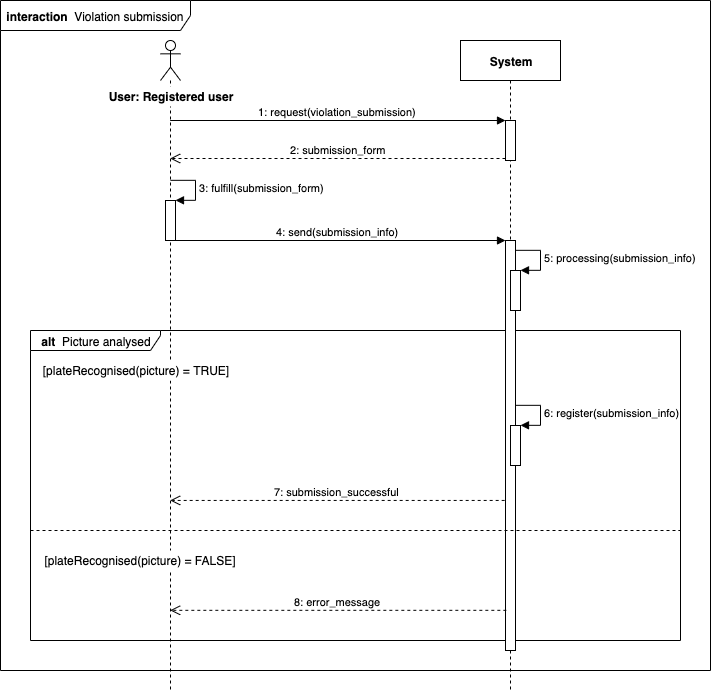

The diagram above was exported from draw.io. Its source (the exported page's mxGraphModel, read from the mxfile embedded in the PNG):
<mxGraphModel dx="910" dy="636" grid="1" gridSize="10" guides="1" tooltips="1" connect="1" arrows="1" fold="1" page="1" pageScale="1" pageWidth="1100" pageHeight="850" background="#ffffff" math="0" shadow="0">
  <root>
    <mxCell id="0" />
    <mxCell id="1" parent="0" />
    <mxCell id="Y1CoSFJEu1rjlVGc4ZUV-2" value="&lt;b&gt;&amp;nbsp;interaction&lt;/b&gt;&amp;nbsp; Violation submission" style="shape=umlFrame;whiteSpace=wrap;html=1;width=190;height=30;align=left;" vertex="1" parent="1">
      <mxGeometry x="40" y="240" width="710" height="670" as="geometry" />
    </mxCell>
    <mxCell id="Y1CoSFJEu1rjlVGc4ZUV-22" value="&lt;b&gt;alt&amp;nbsp;&lt;/b&gt;&amp;nbsp;Picture analysed" style="shape=umlFrame;whiteSpace=wrap;html=1;fillColor=#ffffff;width=130;height=20;" vertex="1" parent="1">
      <mxGeometry x="70" y="570" width="650" height="310" as="geometry" />
    </mxCell>
    <mxCell id="Y1CoSFJEu1rjlVGc4ZUV-7" value="" style="shape=umlLifeline;participant=umlActor;perimeter=lifelinePerimeter;whiteSpace=wrap;html=1;container=1;collapsible=0;recursiveResize=0;verticalAlign=top;spacingTop=36;labelBackgroundColor=#ffffff;outlineConnect=0;" vertex="1" parent="1">
      <mxGeometry x="200" y="280" width="20" height="650" as="geometry" />
    </mxCell>
    <mxCell id="Y1CoSFJEu1rjlVGc4ZUV-14" value="" style="html=1;points=[];perimeter=orthogonalPerimeter;fillColor=#ffffff;" vertex="1" parent="Y1CoSFJEu1rjlVGc4ZUV-7">
      <mxGeometry x="5" y="160" width="10" height="40" as="geometry" />
    </mxCell>
    <mxCell id="Y1CoSFJEu1rjlVGc4ZUV-15" value="3: fulfill(submission_form)" style="edgeStyle=orthogonalEdgeStyle;html=1;align=left;spacingLeft=2;endArrow=block;rounded=0;entryX=1;entryY=0;" edge="1" target="Y1CoSFJEu1rjlVGc4ZUV-14" parent="Y1CoSFJEu1rjlVGc4ZUV-7">
      <mxGeometry relative="1" as="geometry">
        <mxPoint x="10" y="140" as="sourcePoint" />
        <Array as="points">
          <mxPoint x="35" y="140" />
        </Array>
      </mxGeometry>
    </mxCell>
    <mxCell id="Y1CoSFJEu1rjlVGc4ZUV-8" value="&lt;b&gt;System&lt;/b&gt;" style="shape=umlLifeline;perimeter=lifelinePerimeter;whiteSpace=wrap;html=1;container=1;collapsible=0;recursiveResize=0;outlineConnect=0;" vertex="1" parent="1">
      <mxGeometry x="500" y="280" width="100" height="650" as="geometry" />
    </mxCell>
    <mxCell id="Y1CoSFJEu1rjlVGc4ZUV-11" value="" style="html=1;points=[];perimeter=orthogonalPerimeter;fillColor=#ffffff;" vertex="1" parent="Y1CoSFJEu1rjlVGc4ZUV-8">
      <mxGeometry x="45" y="80" width="10" height="40" as="geometry" />
    </mxCell>
    <mxCell id="Y1CoSFJEu1rjlVGc4ZUV-16" value="" style="html=1;points=[];perimeter=orthogonalPerimeter;fillColor=#ffffff;" vertex="1" parent="Y1CoSFJEu1rjlVGc4ZUV-8">
      <mxGeometry x="45" y="200" width="10" height="410" as="geometry" />
    </mxCell>
    <mxCell id="Y1CoSFJEu1rjlVGc4ZUV-33" value="" style="html=1;points=[];perimeter=orthogonalPerimeter;fillColor=#ffffff;" vertex="1" parent="Y1CoSFJEu1rjlVGc4ZUV-8">
      <mxGeometry x="50" y="230" width="10" height="40" as="geometry" />
    </mxCell>
    <mxCell id="Y1CoSFJEu1rjlVGc4ZUV-34" value="5: processing(submission_info)" style="edgeStyle=orthogonalEdgeStyle;html=1;align=left;spacingLeft=2;endArrow=block;rounded=0;entryX=1;entryY=0;strokeWidth=1;" edge="1" target="Y1CoSFJEu1rjlVGc4ZUV-33" parent="Y1CoSFJEu1rjlVGc4ZUV-8">
      <mxGeometry relative="1" as="geometry">
        <mxPoint x="55" y="210" as="sourcePoint" />
        <Array as="points">
          <mxPoint x="80" y="210" />
        </Array>
      </mxGeometry>
    </mxCell>
    <mxCell id="Y1CoSFJEu1rjlVGc4ZUV-35" value="" style="html=1;points=[];perimeter=orthogonalPerimeter;fillColor=#ffffff;" vertex="1" parent="Y1CoSFJEu1rjlVGc4ZUV-8">
      <mxGeometry x="50" y="385" width="10" height="40" as="geometry" />
    </mxCell>
    <mxCell id="Y1CoSFJEu1rjlVGc4ZUV-36" value="6: register(submission_info)" style="edgeStyle=orthogonalEdgeStyle;html=1;align=left;spacingLeft=2;endArrow=block;rounded=0;entryX=1;entryY=0;strokeWidth=1;" edge="1" target="Y1CoSFJEu1rjlVGc4ZUV-35" parent="Y1CoSFJEu1rjlVGc4ZUV-8">
      <mxGeometry relative="1" as="geometry">
        <mxPoint x="55" y="365" as="sourcePoint" />
        <Array as="points">
          <mxPoint x="80" y="365" />
        </Array>
      </mxGeometry>
    </mxCell>
    <mxCell id="Y1CoSFJEu1rjlVGc4ZUV-9" value="&lt;b&gt;User: Registered user&lt;/b&gt;" style="text;html=1;strokeColor=none;fillColor=#ffffff;align=center;verticalAlign=middle;whiteSpace=wrap;rounded=0;" vertex="1" parent="1">
      <mxGeometry x="135" y="326" width="150" height="20" as="geometry" />
    </mxCell>
    <mxCell id="Y1CoSFJEu1rjlVGc4ZUV-12" value="1: request(violation_submission)" style="html=1;verticalAlign=bottom;endArrow=block;entryX=0;entryY=0;" edge="1" target="Y1CoSFJEu1rjlVGc4ZUV-11" parent="1" source="Y1CoSFJEu1rjlVGc4ZUV-7">
      <mxGeometry relative="1" as="geometry">
        <mxPoint x="270" y="600" as="sourcePoint" />
      </mxGeometry>
    </mxCell>
    <mxCell id="Y1CoSFJEu1rjlVGc4ZUV-13" value="2: submission_form" style="html=1;verticalAlign=bottom;endArrow=open;dashed=1;endSize=8;exitX=0;exitY=0.95;" edge="1" source="Y1CoSFJEu1rjlVGc4ZUV-11" parent="1" target="Y1CoSFJEu1rjlVGc4ZUV-7">
      <mxGeometry relative="1" as="geometry">
        <mxPoint x="270" y="676" as="targetPoint" />
      </mxGeometry>
    </mxCell>
    <mxCell id="Y1CoSFJEu1rjlVGc4ZUV-17" value="4: send(submission_info)" style="html=1;verticalAlign=bottom;endArrow=block;entryX=0;entryY=0;" edge="1" target="Y1CoSFJEu1rjlVGc4ZUV-16" parent="1" source="Y1CoSFJEu1rjlVGc4ZUV-7">
      <mxGeometry relative="1" as="geometry">
        <mxPoint x="475" y="480" as="sourcePoint" />
      </mxGeometry>
    </mxCell>
    <mxCell id="Y1CoSFJEu1rjlVGc4ZUV-18" value="7: submission_successful" style="html=1;verticalAlign=bottom;endArrow=open;dashed=1;endSize=8;exitX=-0.083;exitY=0.634;exitDx=0;exitDy=0;exitPerimeter=0;" edge="1" source="Y1CoSFJEu1rjlVGc4ZUV-16" parent="1" target="Y1CoSFJEu1rjlVGc4ZUV-7">
      <mxGeometry relative="1" as="geometry">
        <mxPoint x="475" y="556" as="targetPoint" />
        <mxPoint x="540" y="590" as="sourcePoint" />
      </mxGeometry>
    </mxCell>
    <mxCell id="Y1CoSFJEu1rjlVGc4ZUV-23" value="[plateRecognised(picture) = TRUE]" style="text;html=1;strokeColor=none;fillColor=#ffffff;align=center;verticalAlign=middle;whiteSpace=wrap;rounded=0;" vertex="1" parent="1">
      <mxGeometry x="80" y="600" width="190" height="20" as="geometry" />
    </mxCell>
    <mxCell id="Y1CoSFJEu1rjlVGc4ZUV-25" value="" style="endArrow=none;dashed=1;html=1;jumpSize=13;endSize=15;strokeWidth=1;" edge="1" parent="1">
      <mxGeometry width="50" height="50" relative="1" as="geometry">
        <mxPoint x="70" y="770" as="sourcePoint" />
        <mxPoint x="720" y="770" as="targetPoint" />
      </mxGeometry>
    </mxCell>
    <mxCell id="Y1CoSFJEu1rjlVGc4ZUV-26" value="[plateRecognised(picture) = FALSE]" style="text;html=1;strokeColor=none;fillColor=#ffffff;align=center;verticalAlign=middle;whiteSpace=wrap;rounded=0;" vertex="1" parent="1">
      <mxGeometry x="80" y="790" width="200" height="20" as="geometry" />
    </mxCell>
    <mxCell id="Y1CoSFJEu1rjlVGc4ZUV-27" value="8: error_message" style="html=1;verticalAlign=bottom;endArrow=open;dashed=1;endSize=8;exitX=0.083;exitY=0.902;exitDx=0;exitDy=0;exitPerimeter=0;" edge="1" parent="1" source="Y1CoSFJEu1rjlVGc4ZUV-16" target="Y1CoSFJEu1rjlVGc4ZUV-7">
      <mxGeometry relative="1" as="geometry">
        <mxPoint x="218.83333333333337" y="622.02" as="targetPoint" />
        <mxPoint x="543" y="840" as="sourcePoint" />
      </mxGeometry>
    </mxCell>
  </root>
</mxGraphModel>